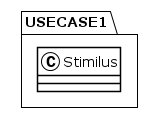

The diagram above was rendered by PlantUML. Its source (embedded in the PNG):
@startuml
!theme plain
package USECASE1 {
class Stimilus {
}
}
@enduml